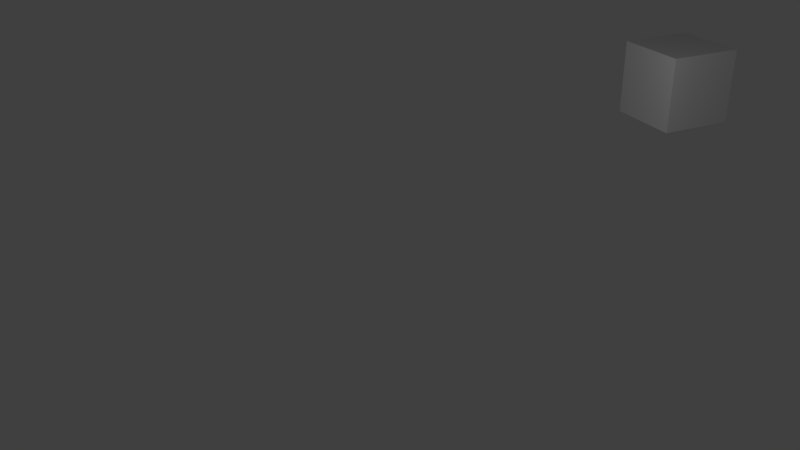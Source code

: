 # Source: Cube_Animation.blend  (saved by Blender 2.78.0; exported with 4.5.12 LTS)
import bpy
from mathutils import Matrix  # noqa: F401  (used for matrix-valued properties, if any)

bpy.ops.wm.read_factory_settings(use_empty=True)
scene = bpy.context.scene
scene.name = 'Scene'

# ---- collections
col_collection_1 = bpy.data.collections.new('Collection 1'); scene.collection.children.link(col_collection_1)

# ---- materials (node trees are filled in below, after node groups)
mat_material = bpy.data.materials.new('Material')
mat_material.alpha_threshold = 0.0
mat_material.use_transparent_shadow = False
mat_material.roughness = 0.5
mat_material.line_color = (0.0, 0.0, 0.0, 1.0)

# ---- material node trees

# ---- world
world_world = bpy.data.worlds.new('World'); scene.world = world_world
world_world.color = (0.05088, 0.05088, 0.05088)
world_world.use_sun_shadow = False
world_world.sun_shadow_jitter_overblur = 0.0
world_world.cycles.sampling_method = 'MANUAL'

# ---- cameras
cam_camera = bpy.data.cameras.new('Camera')
cam_camera.clip_end = 100.0
cam_camera.lens = 35.0
cam_camera.sensor_width = 32.0
cam_camera.sensor_height = 18.0
cam_camera.ortho_scale = 7.314
cam_camera.dof.focus_distance = 0.0
cam_camera.dof.aperture_fstop = 128.0

# ---- lights
light_lamp = bpy.data.lights.new('Lamp', 'POINT')
light_lamp.transmission_factor = 0.0
light_lamp.cutoff_distance = 30.0
light_lamp.energy = 100.0
light_lamp.shadow_buffer_clip_start = 1.001
light_lamp.shadow_soft_size = 0.1
light_lamp.shadow_maximum_resolution = 0.006
light_lamp.use_absolute_resolution = True

# ---- meshes
me_cube = bpy.data.meshes.new('Cube')
me_cube.from_pydata([(1.0, 1.0, -1.0), (1.0, -1.0, -1.0), (-1.0, -1.0, -1.0), (-1.0, 1.0, -1.0), (1.0, 1.0, 1.0), (1.0, -1.0, 1.0), (-1.0, -1.0, 1.0), (-1.0, 1.0, 1.0)], [], [(0, 1, 2, 3), (4, 7, 6, 5), (0, 4, 5, 1), (1, 5, 6, 2), (2, 6, 7, 3), (4, 0, 3, 7)])
me_cube.materials.append(mat_material)
me_cube.use_remesh_preserve_volume = False
me_cube.use_remesh_preserve_attributes = False
me_cube.use_mirror_vertex_groups = False
me_cube.update()

# ---- objects
ob_cube = bpy.data.objects.new('Cube', me_cube)
ob_lamp = bpy.data.objects.new('Lamp', light_lamp)
ob_camera = bpy.data.objects.new('Camera', cam_camera)

# ---- transforms, parenting, visibility, modifiers, constraints
ob_cube.location = (0.4322, 5.718, 3.84)
ob_cube.lock_rotations_4d = False
ob_cube.empty_display_type = 'ARROWS'
ob_cube.lineart.crease_threshold = 0.0
ob_lamp.location = (4.076, 1.005, 5.904)
ob_lamp.rotation_euler = (0.6503, 0.05522, 1.866)
ob_lamp.lock_rotations_4d = False
ob_lamp.empty_display_type = 'ARROWS'
ob_lamp.color = (0.0, 0.0, 0.0, 0.0)
ob_lamp.lineart.crease_threshold = 0.0
ob_camera.location = (18.42, -10.51, 11.05)
ob_camera.rotation_euler = (1.109, 0.01327, 1.148)
ob_camera.lock_rotations_4d = False
ob_camera.empty_display_type = 'ARROWS'
ob_camera.color = (0.0, 0.0, 0.0, 0.0)
ob_camera.display_type = 'WIRE'
ob_camera.lineart.crease_threshold = 0.0

# ---- collection membership
col_collection_1.objects.link(ob_cube)
col_collection_1.objects.link(ob_lamp)
col_collection_1.objects.link(ob_camera)

# ---- scene / render settings (as saved in the file)
scene.camera = ob_camera
scene.frame_start = 1; scene.frame_end = 120; scene.frame_set(114)
scene.render.engine = 'BLENDER_EEVEE_NEXT'
scene.render.image_settings.file_format = 'FFMPEG'
scene.render.resolution_percentage = 50
scene.render.dither_intensity = 0.0
scene.cycles.use_denoising = False
scene.cycles.samples = 128
scene.cycles.sampling_pattern = 'TABULATED_SOBOL'
scene.cycles.light_sampling_threshold = 0.0
scene.cycles.use_adaptive_sampling = False
scene.cycles.use_light_tree = False
scene.cycles.blur_glossy = 0.0
scene.cycles.sample_clamp_indirect = 0.0
scene.view_settings.view_transform = 'Standard'
bpy.context.view_layer.update()

